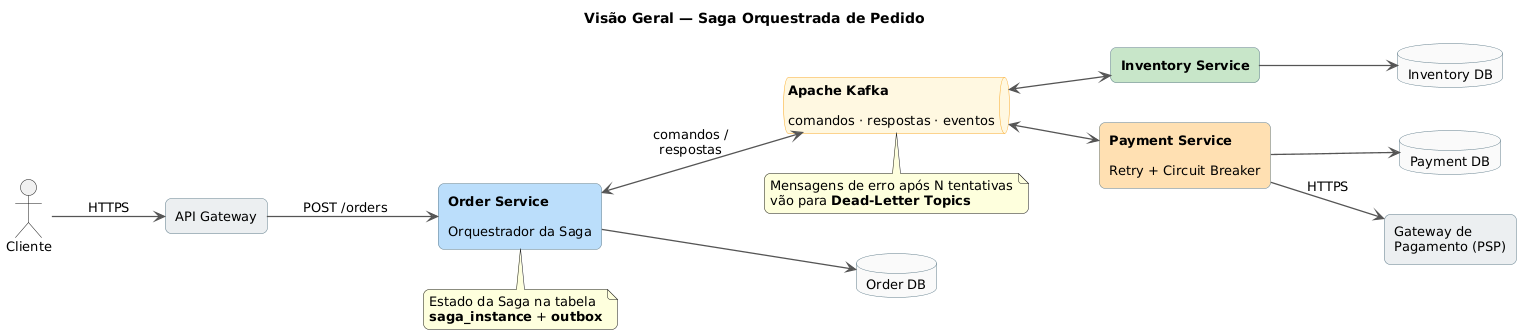

The diagram above was rendered by PlantUML. Its source (embedded in the PNG):
@startuml saga-architecture-overview
left to right direction
skinparam backgroundColor #FFFFFF
skinparam defaultFontName "DejaVu Sans"
skinparam defaultFontSize 13
skinparam shadowing false
skinparam roundCorner 12
skinparam ArrowColor #555555
skinparam ArrowThickness 1.3
skinparam nodesep 40
skinparam ranksep 70
skinparam rectangle {
  BorderColor #607D8B
}
skinparam database {
  BackgroundColor #FAFAFA
  BorderColor #607D8B
}
skinparam queue {
  BackgroundColor #FFF8E1
  BorderColor #F9A825
}

title Visão Geral — Saga Orquestrada de Pedido

actor "Cliente" as client
rectangle "API Gateway" as gw #ECEFF1

rectangle "**Order Service**\n\nOrquestrador da Saga" as order #BBDEFB
database "Order DB" as odb

queue "**Apache Kafka**\n\ncomandos · respostas · eventos" as kafka

rectangle "**Inventory Service**" as inv #C8E6C9
database "Inventory DB" as idb

rectangle "**Payment Service**\n\nRetry + Circuit Breaker" as pay #FFE0B2
database "Payment DB" as pdb

rectangle "Gateway de\nPagamento (PSP)" as psp #ECEFF1

client --> gw : HTTPS
gw --> order : POST /orders
order --> odb
order <--> kafka : comandos /\nrespostas
kafka <--> inv
kafka <--> pay
inv --> idb
pay --> pdb
pay --> psp : HTTPS

note bottom of kafka
  Mensagens de erro após N tentativas
  vão para **Dead-Letter Topics**
end note

note bottom of order
  Estado da Saga na tabela
  **saga_instance** + **outbox**
end note
@enduml